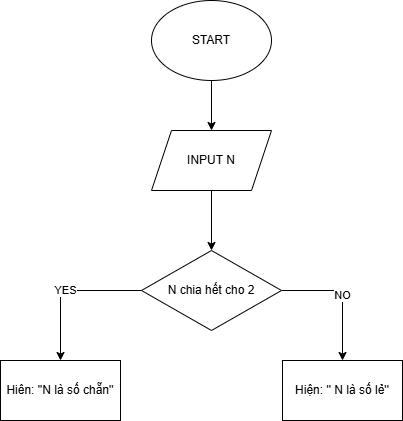

The diagram above was exported from draw.io. Its source (the exported page's mxGraphModel, read from the mxfile embedded in the PNG):
<mxGraphModel dx="880" dy="434" grid="1" gridSize="10" guides="1" tooltips="1" connect="1" arrows="1" fold="1" page="1" pageScale="1" pageWidth="827" pageHeight="1169" math="0" shadow="0">
  <root>
    <mxCell id="WIyWlLk6GJQsqaUBKTNV-0" />
    <mxCell id="WIyWlLk6GJQsqaUBKTNV-1" parent="WIyWlLk6GJQsqaUBKTNV-0" />
    <mxCell id="FL9DKzhBwFSHo5LLQCeq-17" value="" style="edgeStyle=orthogonalEdgeStyle;rounded=0;orthogonalLoop=1;jettySize=auto;html=1;" edge="1" parent="WIyWlLk6GJQsqaUBKTNV-1" source="FL9DKzhBwFSHo5LLQCeq-15" target="FL9DKzhBwFSHo5LLQCeq-16">
      <mxGeometry relative="1" as="geometry" />
    </mxCell>
    <mxCell id="FL9DKzhBwFSHo5LLQCeq-15" value="START" style="ellipse;whiteSpace=wrap;html=1;" vertex="1" parent="WIyWlLk6GJQsqaUBKTNV-1">
      <mxGeometry x="290" y="70" width="120" height="80" as="geometry" />
    </mxCell>
    <mxCell id="FL9DKzhBwFSHo5LLQCeq-19" value="" style="edgeStyle=orthogonalEdgeStyle;rounded=0;orthogonalLoop=1;jettySize=auto;html=1;" edge="1" parent="WIyWlLk6GJQsqaUBKTNV-1" source="FL9DKzhBwFSHo5LLQCeq-16" target="FL9DKzhBwFSHo5LLQCeq-18">
      <mxGeometry relative="1" as="geometry" />
    </mxCell>
    <mxCell id="FL9DKzhBwFSHo5LLQCeq-16" value="INPUT N" style="shape=parallelogram;perimeter=parallelogramPerimeter;whiteSpace=wrap;html=1;fixedSize=1;" vertex="1" parent="WIyWlLk6GJQsqaUBKTNV-1">
      <mxGeometry x="290" y="200" width="120" height="60" as="geometry" />
    </mxCell>
    <mxCell id="FL9DKzhBwFSHo5LLQCeq-22" value="YES" style="edgeStyle=orthogonalEdgeStyle;rounded=0;orthogonalLoop=1;jettySize=auto;html=1;entryX=0.5;entryY=0;entryDx=0;entryDy=0;" edge="1" parent="WIyWlLk6GJQsqaUBKTNV-1" source="FL9DKzhBwFSHo5LLQCeq-18" target="FL9DKzhBwFSHo5LLQCeq-20">
      <mxGeometry relative="1" as="geometry" />
    </mxCell>
    <mxCell id="FL9DKzhBwFSHo5LLQCeq-23" value="NO" style="edgeStyle=orthogonalEdgeStyle;rounded=0;orthogonalLoop=1;jettySize=auto;html=1;" edge="1" parent="WIyWlLk6GJQsqaUBKTNV-1" source="FL9DKzhBwFSHo5LLQCeq-18" target="FL9DKzhBwFSHo5LLQCeq-21">
      <mxGeometry relative="1" as="geometry" />
    </mxCell>
    <mxCell id="FL9DKzhBwFSHo5LLQCeq-18" value="N chia hết cho 2" style="rhombus;whiteSpace=wrap;html=1;" vertex="1" parent="WIyWlLk6GJQsqaUBKTNV-1">
      <mxGeometry x="280" y="320" width="140" height="80" as="geometry" />
    </mxCell>
    <mxCell id="FL9DKzhBwFSHo5LLQCeq-20" value="Hiên: ''N là số chẵn''" style="rounded=0;whiteSpace=wrap;html=1;" vertex="1" parent="WIyWlLk6GJQsqaUBKTNV-1">
      <mxGeometry x="139" y="430" width="120" height="60" as="geometry" />
    </mxCell>
    <mxCell id="FL9DKzhBwFSHo5LLQCeq-21" value="Hiện: '' N là số lẻ''" style="rounded=0;whiteSpace=wrap;html=1;" vertex="1" parent="WIyWlLk6GJQsqaUBKTNV-1">
      <mxGeometry x="421" y="430" width="120" height="60" as="geometry" />
    </mxCell>
  </root>
</mxGraphModel>